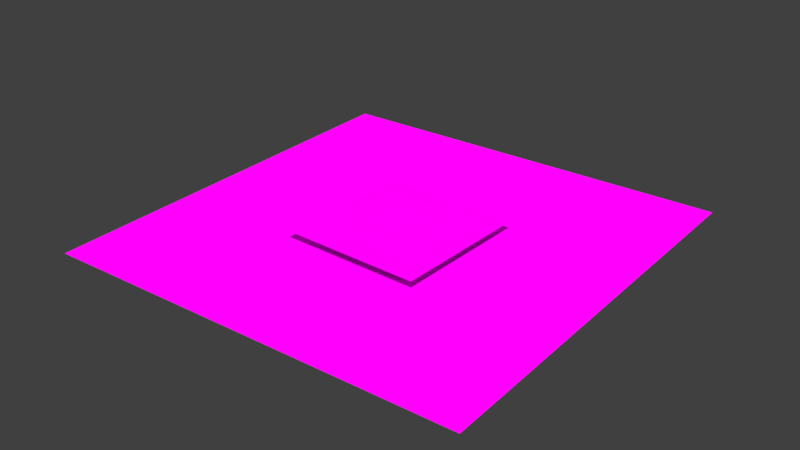 # Source: Sketchfab_2019_02_19_13_54_53.blend  (saved by Blender 2.79.0; exported with 4.5.12 LTS)
import bpy
from mathutils import Matrix  # noqa: F401  (used for matrix-valued properties, if any)

bpy.ops.wm.read_factory_settings(use_empty=True)
scene = bpy.context.scene
scene.name = 'Scene'

# ---- collections
col_collection_1 = bpy.data.collections.new('Collection 1'); scene.collection.children.link(col_collection_1)

# ---- images (referenced by path relative to the original .blend; pixels are not part of the script)
import os
ASSET_DIR = os.environ.get("B2B_ASSET_DIR", "")  # directory of the original .blend (textures are referenced by path, not embedded)
HERE = os.path.dirname(os.path.abspath(__file__))  # packed textures are extracted next to this script under _unpacked/

def load_image(name, relpath, width, height, colorspace="sRGB"):
    """Load a texture the original file referenced (path relative to the .blend, or extracted next to this script)."""
    p = next((c for c in (os.path.join(HERE, relpath), os.path.join(ASSET_DIR, relpath)) if relpath and os.path.exists(c)), "")
    if p:
        img = bpy.data.images.load(p, check_existing=True)
        img.name = name
    else:  # same state as the original file: an image datablock whose file is absent (Cycles renders it pink)
        img = bpy.data.images.new(name, width, height)
        img.source = "FILE"
        img.filepath = "//" + (relpath or name)
    img.colorspace_settings.name = colorspace
    return img
img_blue23_png = load_image('blue23.png', 'blue23.png', 1024, 1024, 'sRGB')
img_blue2_png = load_image('blue2.png', 'blue2.png', 1024, 1024, 'sRGB')

# ---- materials (node trees are filled in below, after node groups)
mat_material_003 = bpy.data.materials.new('Material.003')
mat_material_003.alpha_threshold = 0.0
mat_material_003.roughness = 0.5
mat_material_002 = bpy.data.materials.new('Material.002')
mat_material_002.alpha_threshold = 0.0
mat_material_002.roughness = 0.5

# ---- material node trees
mat_material_003.use_nodes = True; mat_material_003.node_tree.nodes.clear()
_N = mat_material_003.node_tree.nodes; _L = mat_material_003.node_tree.links
n0 = _N.new('ShaderNodeOutputMaterial'); n0.name = 'Material Output'; n0.location = (460, 300)
n1 = _N.new('ShaderNodeBsdfDiffuse'); n1.name = 'Diffuse BSDF'; n1.location = (10, 300)
n2 = _N.new('ShaderNodeTexImage'); n2.name = 'Image Texture'; n2.location = (-244, 286)
n2.width = 140
n2.image = img_blue23_png
n3 = _N.new('ShaderNodeMixShader'); n3.name = 'Mix Shader'; n3.location = (240, 294)
n4 = _N.new('ShaderNodeBsdfTransparent'); n4.name = 'Transparent BSDF'; n4.location = (23, 448)
_L.new(n1.outputs[0], n3.inputs[2])
_L.new(n2.outputs[0], n1.inputs[0])
_L.new(n3.outputs[0], n0.inputs[0])
_L.new(n4.outputs[0], n3.inputs[1])
_L.new(n2.outputs[1], n3.inputs[0])
n0.is_active_output = True
mat_material_002.use_nodes = True; mat_material_002.node_tree.nodes.clear()
_N = mat_material_002.node_tree.nodes; _L = mat_material_002.node_tree.links
n0 = _N.new('ShaderNodeBsdfDiffuse'); n0.name = 'Diffuse BSDF'; n0.location = (10, 300)
n1 = _N.new('ShaderNodeTexImage'); n1.name = 'Image Texture'; n1.location = (-218, 286)
n1.width = 140
n1.image = img_blue2_png
n2 = _N.new('ShaderNodeOutputMaterial'); n2.name = 'Material Output'; n2.location = (460, 283)
n3 = _N.new('ShaderNodeBsdfTransparent'); n3.name = 'Transparent BSDF'; n3.location = (-33, 435)
n4 = _N.new('ShaderNodeMixShader'); n4.name = 'Mix Shader'; n4.location = (240, 281)
_L.new(n1.outputs[0], n0.inputs[0])
_L.new(n4.outputs[0], n2.inputs[0])
_L.new(n1.outputs[1], n4.inputs[0])
_L.new(n0.outputs[0], n4.inputs[2])
_L.new(n3.outputs[0], n4.inputs[1])
n2.is_active_output = True

# ---- world
world_world = bpy.data.worlds.new('World'); scene.world = world_world
world_world.color = (0.05088, 0.05088, 0.05088)
world_world.use_sun_shadow = False
world_world.sun_shadow_jitter_overblur = 0.0
world_world.cycles.sampling_method = 'MANUAL'

# ---- lights
light_sun = bpy.data.lights.new('Sun', 'SUN')
light_sun.color = (1.0, 0.8761, 0.9681)
light_sun.transmission_factor = 0.0
light_sun.angle = 0.1993
light_sun.energy = 3.0
light_sun.shadow_buffer_clip_start = 0.5
light_sun.shadow_soft_size = 0.1
light_sun.shadow_cascade_max_distance = 1000.0

# ---- meshes
me_plane_001 = bpy.data.meshes.new('Plane.001')
me_plane_001.from_pydata([(-1.0, -1.0, 0.0), (1.0, -1.0, 0.0), (-1.0, 1.0, 0.0), (1.0, 1.0, 0.0), (-0.5, -1.0, 0.0), (0.0, -1.0, 0.0), (0.5, -1.0, 0.0), (0.5, 1.0, 0.0), (0.0, 1.0, 0.0), (-0.5, 1.0, 0.0), (-1.0, 0.5, 0.0), (-1.0, 0.0, 0.0), (-1.0, -0.5, 0.0), (1.0, -0.5, 0.0), (1.0, 0.0, 0.0), (1.0, 0.5, 0.0), (-0.5, -0.5, 0.1296), (-0.5, 0.0, 0.1296), (-0.5, 0.5, 0.1296), (0.0, -0.5, 0.1296), (0.0, 0.0, 0.1296), (0.0, 0.5, 0.1296), (0.5, -0.5, 0.1296), (0.5, 0.0, 0.1296), (0.5, 0.5, 0.1296)], [], [(24, 15, 3, 7), (10, 18, 9, 2), (18, 21, 8, 9), (21, 24, 7, 8), (5, 6, 22, 19), (19, 22, 23, 20), (20, 23, 24, 21), (4, 5, 19, 16), (16, 19, 20, 17), (17, 20, 21, 18), (0, 4, 16, 12), (12, 16, 17, 11), (11, 17, 18, 10), (6, 1, 13, 22), (22, 13, 14, 23), (23, 14, 15, 24)])
me_plane_001.polygons.foreach_set('use_smooth', [True] * 16)
_uv = me_plane_001.uv_layers.new(name='UVMap')
_uv.uv.foreach_set('vector', [0.75, 0.75, 0.9999, 0.75, 0.9999, 0.9999, 0.7499, 0.9999, 9.999e-05, 0.7499, 0.25, 0.7499, 0.25, 0.9999, 9.998e-05, 0.9999, 0.25, 0.7499, 0.5, 0.7499, 0.5, 0.9999, 0.25, 0.9999, 0.5, 0.7499, 0.75, 0.75, 0.7499, 0.9999, 0.5, 0.9999, 0.5, 9.998e-05, 0.75, 9.998e-05, 0.75, 0.2501, 0.5, 0.25, 0.5, 0.25, 0.75, 0.2501, 0.75, 0.5, 0.5, 0.5, 0.5, 0.5, 0.75, 0.5, 0.75, 0.75, 0.5, 0.7499, 0.2501, 9.998e-05, 0.5, 9.998e-05, 0.5, 0.25, 0.2501, 0.25, 0.2501, 0.25, 0.5, 0.25, 0.5, 0.5, 0.25, 0.5, 0.25, 0.5, 0.5, 0.5, 0.5, 0.7499, 0.25, 0.7499, 0.0001, 9.998e-05, 0.2501, 9.998e-05, 0.2501, 0.25, 0.0001, 0.25, 0.0001, 0.25, 0.2501, 0.25, 0.25, 0.5, 0.0001, 0.5, 0.0001, 0.5, 0.25, 0.5, 0.25, 0.7499, 9.999e-05, 0.7499, 0.75, 9.998e-05, 0.9999, 9.998e-05, 0.9999, 0.2501, 0.75, 0.2501, 0.75, 0.2501, 0.9999, 0.2501, 0.9999, 0.5, 0.75, 0.5, 0.75, 0.5, 0.9999, 0.5, 0.9999, 0.75, 0.75, 0.75])
me_plane_001.materials.append(mat_material_003)
me_plane_001.use_remesh_preserve_volume = False
me_plane_001.use_remesh_preserve_attributes = False
me_plane_001.use_mirror_vertex_groups = False
me_plane_001.update()
me_plane = bpy.data.meshes.new('Plane')
me_plane.from_pydata([(-1.0, -1.0, 0.007465), (1.0, -1.0, 0.007465), (-1.0, 1.0, 0.007465), (1.0, 1.0, 0.007465)], [], [(0, 1, 3, 2)])
me_plane.polygons.foreach_set('use_smooth', [True] * 1)
_uv = me_plane.uv_layers.new(name='UVMap')
_uv.uv.foreach_set('vector', [0.0001, 9.998e-05, 0.9999, 9.998e-05, 0.9999, 0.9999, 9.998e-05, 0.9999])
me_plane.materials.append(mat_material_002)
me_plane.use_remesh_preserve_volume = False
me_plane.use_remesh_preserve_attributes = False
me_plane.use_mirror_vertex_groups = False
me_plane.update()

# ---- objects
ob_plane_001 = bpy.data.objects.new('Plane.001', me_plane_001)
ob_sun = bpy.data.objects.new('Sun', light_sun)
ob_plane = bpy.data.objects.new('Plane', me_plane)

# ---- transforms, parenting, visibility, modifiers, constraints
ob_plane_001.location = (0.0, 0.0, 0.1016)
ob_plane_001.lineart.crease_threshold = 0.0
ob_sun.location = (0.0, 0.0, 4.763)
ob_sun.hide_viewport = True
ob_sun.lineart.crease_threshold = 0.0
ob_plane.location = (0.0, 0.0, 0.0)
ob_plane.rotation_euler = (0.0, 0.0, 0.0452)
ob_plane.scale = (2.971, 2.971, 2.971)
ob_plane.lineart.crease_threshold = 0.0

# ---- collection membership
col_collection_1.objects.link(ob_plane_001)
col_collection_1.objects.link(ob_sun)
col_collection_1.objects.link(ob_plane)

# ---- scene / render settings (as saved in the file)
scene.frame_start = 1; scene.frame_end = 140; scene.frame_set(2)
scene.render.engine = 'CYCLES'
scene.render.resolution_percentage = 50
scene.render.dither_intensity = 0.0
scene.cycles.use_denoising = False
scene.cycles.samples = 128
scene.cycles.sampling_pattern = 'TABULATED_SOBOL'
scene.cycles.use_adaptive_sampling = False
scene.cycles.use_light_tree = False
scene.cycles.blur_glossy = 0.0
scene.cycles.sample_clamp_indirect = 0.0
scene.view_settings.view_transform = 'Standard'
bpy.context.view_layer.update()

# ---- added for rendering (the .blend has no active camera): camera
cam_auto = bpy.data.cameras.new('AutoCamera')
cam_auto.lens = 50.0
cam_auto.sensor_width = 36.0
cam_auto.clip_end = 1000.0
ob_auto_camera = bpy.data.objects.new('AutoCamera', cam_auto)
scene.collection.objects.link(ob_auto_camera)
ob_auto_camera.location = (8.12132, -9.74558, 6.62375)
ob_auto_camera.rotation_euler = (1.09748, -7.21219e-08, 0.694738)
scene.camera = ob_auto_camera
bpy.context.view_layer.update()

